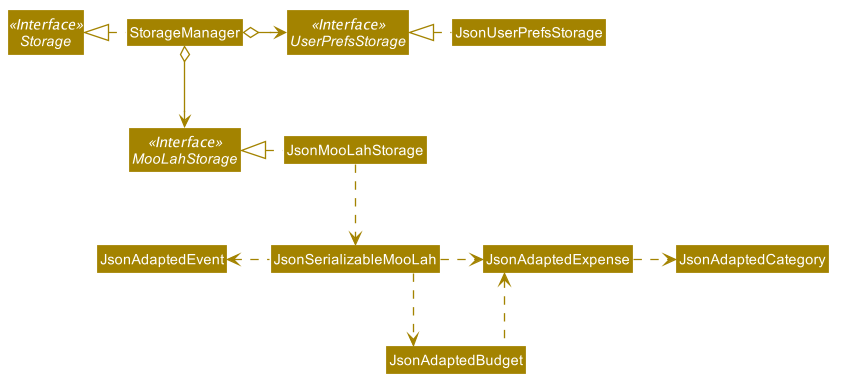

The diagram above was rendered by PlantUML. Its source (embedded in the PNG):
@startuml








skinparam BackgroundColor #FFFFFFF

skinparam Shadowing false

skinparam Class {
    FontColor #FFFFFF
    BorderThickness 1
    BorderColor #FFFFFF
    StereotypeFontColor #FFFFFF
    FontName Arial
}

skinparam Actor {
    BorderColor #000000
    Color #000000
    FontName Arial
}

skinparam Sequence {
    MessageAlign center
    BoxFontSize 15
    BoxPadding 0
    BoxFontColor #FFFFFF
    FontName Arial
}

skinparam Participant {
    FontColor #FFFFFFF
    Padding 20
}

skinparam MinClassWidth 50
skinparam ParticipantPadding 10
skinparam Shadowing false
skinparam DefaultTextAlignment center
skinparam packageStyle Rectangle

hide footbox
hide members
hide circle
skinparam arrowThickness 1.1
skinparam arrowColor #A38300
skinparam classBackgroundColor #A38300
skinparam linetype ortho


Interface Storage <<Interface>>
Interface UserPrefsStorage <<Interface>>
Interface MooLahStorage <<Interface>>

Class StorageManager
Class JsonUserPrefsStorage
Class JsonMooLahStorage

StorageManager .left.|> Storage
StorageManager o-right-> UserPrefsStorage
StorageManager o--> MooLahStorage

JsonUserPrefsStorage .left.|> UserPrefsStorage
JsonMooLahStorage .left.|> MooLahStorage
JsonMooLahStorage .down.> JsonSerializableMooLah
JsonSerializableMooLah ..> JsonAdaptedBudget
JsonAdaptedBudget .left.> JsonAdaptedExpense
JsonSerializableMooLah .left.> JsonAdaptedEvent
JsonSerializableMooLah .right.> JsonAdaptedExpense
JsonAdaptedExpense .right.> JsonAdaptedCategory
@enduml